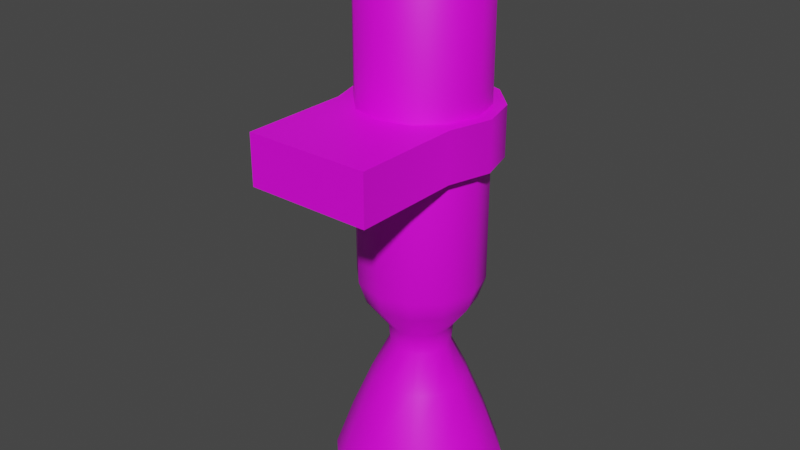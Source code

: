 # Source: nesting_jet.blend  (saved by Blender 3.3.6; exported with 4.5.12 LTS)
import bpy
from mathutils import Matrix  # noqa: F401  (used for matrix-valued properties, if any)

bpy.ops.wm.read_factory_settings(use_empty=True)
scene = bpy.context.scene
scene.name = 'Scene'

# ---- collections
col_collection = bpy.data.collections.new('Collection'); scene.collection.children.link(col_collection)

# ---- images (referenced by path relative to the original .blend; pixels are not part of the script)
import os
ASSET_DIR = os.environ.get("B2B_ASSET_DIR", "")  # directory of the original .blend (textures are referenced by path, not embedded)
HERE = os.path.dirname(os.path.abspath(__file__))  # packed textures are extracted next to this script under _unpacked/

def load_image(name, relpath, width, height, colorspace="sRGB"):
    """Load a texture the original file referenced (path relative to the .blend, or extracted next to this script)."""
    p = next((c for c in (os.path.join(HERE, relpath), os.path.join(ASSET_DIR, relpath)) if relpath and os.path.exists(c)), "")
    if p:
        img = bpy.data.images.load(p, check_existing=True)
        img.name = name
    else:  # same state as the original file: an image datablock whose file is absent (Cycles renders it pink)
        img = bpy.data.images.new(name, width, height)
        img.source = "FILE"
        img.filepath = "//" + (relpath or name)
    img.colorspace_settings.name = colorspace
    return img
img_uv_png = load_image('uv.png', 'a1.psd', 1024, 1024, 'sRGB')

# ---- materials (node trees are filled in below, after node groups)
mat_m = bpy.data.materials.new('m')
mat_m.alpha_threshold = 0.0
mat_m.roughness = 0.5
mat_m.line_color = (0.0, 0.0, 0.0, 1.0)

# ---- node groups
ng_auto_smooth = bpy.data.node_groups.new('Auto Smooth', 'GeometryNodeTree')
_s = ng_auto_smooth.interface.new_socket(name='Geometry', in_out='OUTPUT', socket_type='NodeSocketGeometry')
_s = ng_auto_smooth.interface.new_socket(name='Geometry', in_out='INPUT', socket_type='NodeSocketGeometry')
_s = ng_auto_smooth.interface.new_socket(name='Angle', in_out='INPUT', socket_type='NodeSocketFloat')
_s.subtype = 'ANGLE'
_s.min_value = 0.0
_s.max_value = 3.142
ng_auto_smooth.is_modifier = True
_N = ng_auto_smooth.nodes; _L = ng_auto_smooth.links
n0 = _N.new('NodeGroupOutput'); n0.name = 'Group Output'; n0.location = (480, -100)
n1 = _N.new('NodeGroupInput'); n1.name = 'Group Input'; n1.location = (-420, -300)
n2 = _N.new('NodeGroupInput'); n2.name = 'Group Input.001'; n2.location = (-60, -100)
n3 = _N.new('GeometryNodeSetShadeSmooth'); n3.name = 'Set Shade Smooth'; n3.location = (120, -100)
n3.domain = 'EDGE'
n4 = _N.new('GeometryNodeSetShadeSmooth'); n4.name = 'Set Shade Smooth.001'; n4.location = (300, -100)
n5 = _N.new('GeometryNodeInputMeshEdgeAngle'); n5.name = 'Edge Angle'; n5.location = (-420, -220)
n6 = _N.new('GeometryNodeInputEdgeSmooth'); n6.name = 'Is Edge Smooth'; n6.location = (-60, -160)
n7 = _N.new('GeometryNodeInputShadeSmooth'); n7.name = 'Is Face Smooth'; n7.location = (-240, -340)
n8 = _N.new('FunctionNodeBooleanMath'); n8.name = 'Boolean Math'; n8.location = (-60, -220)
n9 = _N.new('FunctionNodeCompare'); n9.name = 'Compare'; n9.location = (-240, -180)
n9.operation = 'LESS_EQUAL'
_L.new(n5.outputs[0], n9.inputs[0])
_L.new(n4.outputs[0], n0.inputs[0])
_L.new(n1.outputs[1], n9.inputs[1])
_L.new(n9.outputs[0], n8.inputs[0])
_L.new(n7.outputs[0], n8.inputs[1])
_L.new(n2.outputs[0], n3.inputs[0])
_L.new(n6.outputs[0], n3.inputs[1])
_L.new(n3.outputs[0], n4.inputs[0])
_L.new(n8.outputs[0], n3.inputs[2])
n0.is_active_output = True

# ---- material node trees
mat_m.use_nodes = True; mat_m.node_tree.nodes.clear()
_N = mat_m.node_tree.nodes; _L = mat_m.node_tree.links
n0 = _N.new('ShaderNodeOutputMaterial'); n0.name = 'Material Output'; n0.location = (300, 300)
n1 = _N.new('ShaderNodeBsdfPrincipled'); n1.name = 'Principled BSDF'; n1.location = (10, 300)
n1.distribution = 'GGX'
n1.subsurface_method = 'RANDOM_WALK_SKIN'
n1.inputs[3].default_value = 1.45
n1.inputs[27].default_value = (0.0, 0.0, 0.0, 1.0)
n1.inputs[28].default_value = 1.0
n2 = _N.new('ShaderNodeTexImage'); n2.name = 'Image Texture'; n2.location = (-280, 280)
n2.image = img_uv_png
_L.new(n1.outputs[0], n0.inputs[0])
_L.new(n2.outputs[0], n1.inputs[0])
n0.is_active_output = True

# ---- world
world_world = bpy.data.worlds.new('World'); scene.world = world_world
world_world.use_nodes = True; world_world.node_tree.nodes.clear()
_N = world_world.node_tree.nodes; _L = world_world.node_tree.links
n0 = _N.new('ShaderNodeOutputWorld'); n0.name = 'World Output'; n0.location = (300, 300)
n1 = _N.new('ShaderNodeBackground'); n1.name = 'Background'; n1.location = (10, 300)
n1.inputs[0].default_value = (0.05088, 0.05088, 0.05088, 1.0)
_L.new(n1.outputs[0], n0.inputs[0])
n0.is_active_output = True
world_world.color = (0.05088, 0.05088, 0.05088)
world_world.use_sun_shadow = False
world_world.sun_shadow_jitter_overblur = 0.0

# ---- meshes
me_cylinder = bpy.data.meshes.new('Cylinder')
me_cylinder.from_pydata([(0.01864, 0.01771, -0.1813), (-1.414e-08, 0.01272, -0.1813), (0.03229, 0.03136, -0.1813), (0.03728, 0.05, -0.1813), (0.03229, 0.06864, -0.1813), (0.01864, 0.08229, -0.1813), (-2.065e-08, 0.08728, -0.1813), (-0.01864, 0.08229, -0.1813), (-0.03229, 0.06864, -0.1813), (-0.03728, 0.05, -0.1813), (-0.03229, 0.03136, -0.1813), (-0.01864, 0.01771, -0.1813), (0.02433, 0.05, -0.1307), (0.03475, 0.05, -0.1557), (0.03009, 0.06737, -0.1557), (0.02107, 0.06217, -0.1307), (-0.02107, 0.03783, -0.1307), (-0.03009, 0.03263, -0.1557), (-0.01737, 0.01991, -0.1557), (-0.01217, 0.02893, -0.1307), (-9.146e-10, 0.02567, -0.1307), (-7.008e-09, 0.01525, -0.1557), (0.01737, 0.01991, -0.1557), (0.01217, 0.02893, -0.1307), (-0.01217, 0.07107, -0.1307), (-0.01737, 0.08009, -0.1557), (-0.03009, 0.06737, -0.1557), (-0.02107, 0.06217, -0.1307), (0.01737, 0.08009, -0.1557), (0.01217, 0.07107, -0.1307), (0.03009, 0.03263, -0.1557), (0.02107, 0.03783, -0.1307), (-0.03475, 0.05, -0.1557), (-0.02433, 0.05, -0.1307), (-1.308e-08, 0.08475, -0.1557), (-5.176e-09, 0.07433, -0.1307), (4.918e-09, 0.01875, -0.075), (5.381e-09, 0.02255, -0.08631), (0.01373, 0.02622, -0.08631), (0.01563, 0.02294, -0.075), (0.02378, 0.03627, -0.08631), (0.02706, 0.03438, -0.075), (0.02745, 0.05, -0.08631), (0.03125, 0.05, -0.075), (0.02378, 0.06373, -0.08631), (0.02706, 0.06562, -0.075), (0.01373, 0.07378, -0.08631), (0.01562, 0.07706, -0.075), (5.808e-10, 0.07745, -0.08631), (-5.464e-10, 0.08125, -0.075), (-0.01373, 0.07378, -0.08631), (-0.01562, 0.07706, -0.075), (-0.02378, 0.06373, -0.08631), (-0.02706, 0.06562, -0.075), (-0.02745, 0.05, -0.08631), (-0.03125, 0.05, -0.075), (-0.02378, 0.03627, -0.08631), (-0.02706, 0.03437, -0.075), (-0.01373, 0.02622, -0.08631), (-0.01562, 0.02294, -0.075), (0.007622, 0.0368, -0.1119), (0.008148, 0.03589, -0.1012), (5.137e-09, 0.0337, -0.1012), (3.67e-09, 0.03476, -0.1119), (0.0132, 0.04238, -0.1119), (0.01411, 0.04185, -0.1012), (0.01524, 0.05, -0.1119), (0.0163, 0.05, -0.1012), (0.0132, 0.05762, -0.1119), (0.01411, 0.05815, -0.1012), (0.007622, 0.0632, -0.1119), (0.008148, 0.06411, -0.1012), (1.003e-09, 0.06524, -0.1119), (2.288e-09, 0.0663, -0.1012), (-0.007622, 0.0632, -0.1119), (-0.008148, 0.06411, -0.1012), (-0.0132, 0.05762, -0.1119), (-0.01411, 0.05815, -0.1012), (-0.01524, 0.05, -0.1119), (-0.0163, 0.05, -0.1012), (-0.0132, 0.04238, -0.1119), (-0.01411, 0.04185, -0.1012), (-0.007622, 0.0368, -0.1119), (-0.008148, 0.03589, -0.1012), (-1.35e-08, 0.05, 0.09375), (0.01655, 0.05, 0.08982), (-1.412e-08, 0.06655, 0.08982), (-0.01655, 0.05, 0.08982), (0.01434, 0.04172, 0.08982), (-0.008277, 0.03566, 0.08982), (0.01434, 0.05828, 0.08982), (0.008277, 0.06434, 0.08982), (-0.008277, 0.06434, 0.08982), (-0.01434, 0.05828, 0.08982), (0.008277, 0.03566, 0.08982), (-1.127e-08, 0.03345, 0.08982), (-0.01434, 0.04172, 0.08982), (-9.696e-09, 0.02429, 0.08448), (-8.196e-09, 0.01875, 0.075), (0.01562, 0.02294, 0.075), (0.01286, 0.02773, 0.08448), (0.02706, 0.03438, 0.075), (0.02227, 0.03714, 0.08448), (0.03125, 0.05, 0.075), (0.02571, 0.05, 0.08448), (0.02706, 0.06562, 0.075), (0.02227, 0.06286, 0.08448), (0.01562, 0.07706, 0.075), (0.01286, 0.07227, 0.08448), (-1.366e-08, 0.08125, 0.075), (-1.417e-08, 0.07571, 0.08448), (-0.01563, 0.07706, 0.075), (-0.01286, 0.07227, 0.08448), (-0.02706, 0.06562, 0.075), (-0.02227, 0.06286, 0.08448), (-0.03125, 0.05, 0.075), (-0.02571, 0.05, 0.08448), (-0.02706, 0.03437, 0.075), (-0.02227, 0.03714, 0.08448), (-0.01563, 0.02294, 0.075), (-0.01286, 0.02773, 0.08448), (0.02187, 0.01211, -0.1813), (-1.327e-08, 0.00625, -0.1813), (0.03789, 0.02813, -0.1813), (0.04375, 0.05, -0.1813), (0.03789, 0.07187, -0.1813), (0.02187, 0.08789, -0.1813), (-2.092e-08, 0.09375, -0.1813), (-0.02188, 0.08789, -0.1813), (-0.03789, 0.07187, -0.1813), (-0.04375, 0.05, -0.1813), (-0.03789, 0.02812, -0.1813), (-0.02188, 0.01211, -0.1813), (-2.271e-08, 0.05, -0.1063), (0.03131, 0.02899, 0.0125), (0.03131, 0.02899, -0.0125), (0.0375, 0.05005, 0.0125), (0.0375, 0.05005, -0.0125), (0.03248, 0.06875, 0.0125), (0.03248, 0.06875, -0.0125), (0.01875, 0.08248, 0.0125), (0.01875, 0.08248, -0.0125), (-8.742e-09, 0.0875, 0.0125), (-6.557e-09, 0.0875, -0.0125), (-0.01875, 0.08248, 0.0125), (-0.01875, 0.08248, -0.0125), (-0.03248, 0.06875, 0.0125), (-0.03248, 0.06875, -0.0125), (-0.0375, 0.05005, 0.0125), (-0.0375, 0.05005, -0.0125), (-0.03131, 0.02899, 0.0125), (-0.03131, 0.02899, -0.0125), (0.03125, -0.025, -0.0125), (0.03125, -0.025, 0.0125), (-0.03125, -0.025, -0.0125), (-0.03125, -0.025, 0.0125)], [], [(98, 36, 39, 99), (40, 38, 61, 65), (42, 40, 65, 67), (44, 42, 67, 69), (46, 44, 69, 71), (48, 46, 71, 73), (50, 48, 73, 75), (52, 50, 75, 77), (54, 52, 77, 79), (56, 54, 79, 81), (116, 118, 96, 87), (58, 56, 81, 83), (37, 58, 83, 62), (95, 94, 84), (14, 13, 124, 125), (114, 116, 87, 93), (112, 114, 93, 92), (110, 112, 92, 86), (108, 110, 86, 91), (102, 104, 85, 88), (120, 97, 95, 89), (106, 108, 91, 90), (60, 63, 20, 23), (104, 106, 90, 85), (118, 120, 89, 96), (8, 7, 133), (18, 17, 131, 132), (22, 21, 122, 121), (26, 25, 128, 129), (28, 14, 125, 126), (21, 18, 132, 122), (30, 22, 121, 123), (32, 26, 129, 130), (34, 28, 126, 127), (13, 30, 123, 124), (17, 32, 130, 131), (25, 34, 127, 128), (76, 74, 24, 27), (24, 35, 34, 25), (82, 80, 16, 19), (16, 33, 32, 17), (68, 66, 12, 15), (12, 31, 30, 13), (74, 72, 35, 24), (35, 29, 28, 34), (80, 78, 33, 16), (33, 27, 26, 32), (63, 82, 19, 20), (31, 23, 22, 30), (66, 64, 31, 12), (20, 19, 18, 21), (72, 70, 29, 35), (29, 15, 14, 28), (78, 76, 27, 33), (27, 24, 25, 26), (64, 60, 23, 31), (23, 20, 21, 22), (19, 16, 17, 18), (70, 68, 15, 29), (15, 12, 13, 14), (39, 36, 37, 38), (41, 39, 38, 40), (43, 41, 40, 42), (45, 43, 42, 44), (47, 45, 44, 46), (49, 47, 46, 48), (51, 49, 48, 50), (53, 51, 50, 52), (55, 53, 52, 54), (57, 55, 54, 56), (59, 57, 56, 58), (36, 59, 58, 37), (61, 62, 63, 60), (65, 61, 60, 64), (67, 65, 64, 66), (69, 67, 66, 68), (71, 69, 68, 70), (73, 71, 70, 72), (75, 73, 72, 74), (77, 75, 74, 76), (79, 77, 76, 78), (81, 79, 78, 80), (83, 81, 80, 82), (62, 83, 82, 63), (38, 37, 62, 61), (105, 45, 47, 107), (92, 93, 84), (90, 91, 84), (89, 95, 84), (94, 88, 84), (93, 87, 84), (91, 86, 84), (88, 85, 84), (87, 96, 84), (86, 92, 84), (85, 90, 84), (96, 89, 84), (100, 102, 88, 94), (99, 39, 41, 101), (113, 53, 55, 115), (107, 47, 49, 109), (101, 41, 43, 103), (115, 55, 57, 117), (109, 49, 51, 111), (103, 43, 45, 105), (117, 57, 59, 119), (111, 51, 53, 113), (119, 59, 36, 98), (98, 99, 100, 97), (99, 101, 102, 100), (101, 103, 104, 102), (103, 105, 106, 104), (105, 107, 108, 106), (107, 109, 110, 108), (109, 111, 112, 110), (111, 113, 114, 112), (113, 115, 116, 114), (115, 117, 118, 116), (117, 119, 120, 118), (119, 98, 97, 120), (97, 100, 94, 95), (1, 0, 121, 122), (0, 2, 123, 121), (2, 3, 124, 123), (3, 4, 125, 124), (4, 5, 126, 125), (5, 6, 127, 126), (6, 7, 128, 127), (7, 8, 129, 128), (8, 9, 130, 129), (9, 10, 131, 130), (10, 11, 132, 131), (11, 1, 122, 132), (5, 4, 133), (1, 11, 133), (2, 0, 133), (9, 8, 133), (6, 5, 133), (3, 2, 133), (10, 9, 133), (7, 6, 133), (4, 3, 133), (11, 10, 133), (0, 1, 133), (134, 150, 155, 153), (134, 135, 137, 136), (136, 137, 139, 138), (138, 139, 141, 140), (140, 141, 143, 142), (142, 143, 145, 144), (144, 145, 147, 146), (146, 147, 149, 148), (148, 149, 151, 150), (135, 151, 149, 147, 145, 143, 141, 139, 137), (134, 136, 138, 140, 142, 144, 146, 148, 150), (153, 155, 154, 152), (151, 135, 152, 154), (150, 151, 154, 155), (135, 134, 153, 152)])
me_cylinder.polygons.foreach_set('use_smooth', [True] * 159)
_uv = me_cylinder.uv_layers.new(name='UVMap')
_uv.uv.foreach_set('vector', [0.02, 0.1835, 0.32, 0.1835, 0.32, 0.2482, 0.02, 0.2482, 0.5632, 0.851, 0.5632, 0.9065, 0.532, 0.9065, 0.532, 0.851, 0.5632, 0.7955, 0.5632, 0.851, 0.532, 0.851, 0.532, 0.7955, 0.5632, 0.74, 0.5632, 0.7955, 0.532, 0.7955, 0.532, 0.74, 0.5632, 0.6845, 0.5632, 0.74, 0.532, 0.74, 0.532, 0.6845, 0.5632, 0.6291, 0.5632, 0.6845, 0.532, 0.6845, 0.532, 0.6291, 0.5632, 0.5736, 0.5632, 0.6291, 0.532, 0.6291, 0.532, 0.5736, 0.5632, 0.5181, 0.5632, 0.5736, 0.532, 0.5736, 0.532, 0.5181, 0.5632, 0.4626, 0.5632, 0.5181, 0.532, 0.5181, 0.532, 0.4626, 0.5632, 0.4071, 0.5632, 0.4626, 0.532, 0.4626, 0.532, 0.4071, 0.947, 0.4431, 0.9404, 0.494, 0.9229, 0.4738, 0.9268, 0.4431, 0.5632, 0.3517, 0.5632, 0.4071, 0.532, 0.4071, 0.532, 0.3517, 0.5632, 0.2962, 0.5632, 0.3517, 0.532, 0.3517, 0.532, 0.2962, 0.8961, 0.5037, 0.8807, 0.4959, 0.8963, 0.4427, 0.413, 0.74, 0.413, 0.7955, 0.3554, 0.7955, 0.3554, 0.74, 0.9404, 0.3919, 0.947, 0.4431, 0.9268, 0.4431, 0.923, 0.4124, 0.9219, 0.3546, 0.9404, 0.3919, 0.923, 0.4124, 0.9119, 0.3895, 0.8965, 0.3413, 0.9219, 0.3546, 0.9119, 0.3895, 0.8965, 0.3817, 0.8709, 0.3547, 0.8965, 0.3413, 0.8965, 0.3817, 0.8812, 0.3894, 0.8521, 0.4937, 0.8454, 0.4427, 0.8656, 0.4421, 0.8695, 0.473, 0.9217, 0.5309, 0.8961, 0.5442, 0.8961, 0.5037, 0.9114, 0.4961, 0.8522, 0.3918, 0.8709, 0.3547, 0.8812, 0.3894, 0.8699, 0.4115, 0.5073, 0.9065, 0.5073, 0.9619, 0.4656, 0.9619, 0.4656, 0.9065, 0.8454, 0.4427, 0.8522, 0.3918, 0.8699, 0.4115, 0.8656, 0.4421, 0.9404, 0.494, 0.9217, 0.5309, 0.9114, 0.4961, 0.9229, 0.4738, 0.6138, 0.4795, 0.6138, 0.4023, 0.7811, 0.4409, 0.413, 0.3517, 0.413, 0.4071, 0.3554, 0.4071, 0.3554, 0.3517, 0.413, 0.9065, 0.413, 0.9619, 0.3554, 0.9619, 0.3554, 0.9065, 0.413, 0.5181, 0.413, 0.5736, 0.3554, 0.5736, 0.3554, 0.5181, 0.413, 0.6845, 0.413, 0.74, 0.3554, 0.74, 0.3554, 0.6845, 0.413, 0.2962, 0.413, 0.3517, 0.3554, 0.3517, 0.3554, 0.2962, 0.413, 0.851, 0.413, 0.9065, 0.3554, 0.9065, 0.3554, 0.851, 0.413, 0.4626, 0.413, 0.5181, 0.3554, 0.5181, 0.3554, 0.4626, 0.413, 0.6291, 0.413, 0.6845, 0.3554, 0.6845, 0.3554, 0.6291, 0.413, 0.7955, 0.413, 0.851, 0.3554, 0.851, 0.3554, 0.7955, 0.413, 0.4071, 0.413, 0.4626, 0.3554, 0.4626, 0.3554, 0.4071, 0.413, 0.5736, 0.413, 0.6291, 0.3554, 0.6291, 0.3554, 0.5736, 0.5073, 0.5181, 0.5073, 0.5736, 0.4656, 0.5736, 0.4656, 0.5181, 0.4656, 0.5736, 0.4656, 0.6291, 0.413, 0.6291, 0.413, 0.5736, 0.5073, 0.3517, 0.5073, 0.4071, 0.4656, 0.4071, 0.4656, 0.3517, 0.4656, 0.4071, 0.4656, 0.4626, 0.413, 0.4626, 0.413, 0.4071, 0.5073, 0.74, 0.5073, 0.7955, 0.4656, 0.7955, 0.4656, 0.74, 0.4656, 0.7955, 0.4656, 0.851, 0.413, 0.851, 0.413, 0.7955, 0.5073, 0.5736, 0.5073, 0.6291, 0.4656, 0.6291, 0.4656, 0.5736, 0.4656, 0.6291, 0.4656, 0.6845, 0.413, 0.6845, 0.413, 0.6291, 0.5073, 0.4071, 0.5073, 0.4626, 0.4656, 0.4626, 0.4656, 0.4071, 0.4656, 0.4626, 0.4656, 0.5181, 0.413, 0.5181, 0.413, 0.4626, 0.5073, 0.2962, 0.5073, 0.3517, 0.4656, 0.3517, 0.4656, 0.2962, 0.4656, 0.851, 0.4656, 0.9065, 0.413, 0.9065, 0.413, 0.851, 0.5073, 0.7955, 0.5073, 0.851, 0.4656, 0.851, 0.4656, 0.7955, 0.4656, 0.2962, 0.4656, 0.3517, 0.413, 0.3517, 0.413, 0.2962, 0.5073, 0.6291, 0.5073, 0.6845, 0.4656, 0.6845, 0.4656, 0.6291, 0.4656, 0.6845, 0.4656, 0.74, 0.413, 0.74, 0.413, 0.6845, 0.5073, 0.4626, 0.5073, 0.5181, 0.4656, 0.5181, 0.4656, 0.4626, 0.4656, 0.5181, 0.4656, 0.5736, 0.413, 0.5736, 0.413, 0.5181, 0.5073, 0.851, 0.5073, 0.9065, 0.4656, 0.9065, 0.4656, 0.851, 0.4656, 0.9065, 0.4656, 0.9619, 0.413, 0.9619, 0.413, 0.9065, 0.4656, 0.3517, 0.4656, 0.4071, 0.413, 0.4071, 0.413, 0.3517, 0.5073, 0.6845, 0.5073, 0.74, 0.4656, 0.74, 0.4656, 0.6845, 0.4656, 0.74, 0.4656, 0.7955, 0.413, 0.7955, 0.413, 0.74, 0.5864, 0.9065, 0.5864, 0.9619, 0.5632, 0.9619, 0.5632, 0.9065, 0.5864, 0.851, 0.5864, 0.9065, 0.5632, 0.9065, 0.5632, 0.851, 0.5864, 0.7955, 0.5864, 0.851, 0.5632, 0.851, 0.5632, 0.7955, 0.5864, 0.74, 0.5864, 0.7955, 0.5632, 0.7955, 0.5632, 0.74, 0.5864, 0.6845, 0.5864, 0.74, 0.5632, 0.74, 0.5632, 0.6845, 0.5864, 0.6291, 0.5864, 0.6845, 0.5632, 0.6845, 0.5632, 0.6291, 0.5864, 0.5736, 0.5864, 0.6291, 0.5632, 0.6291, 0.5632, 0.5736, 0.5864, 0.5181, 0.5864, 0.5736, 0.5632, 0.5736, 0.5632, 0.5181, 0.5864, 0.4626, 0.5864, 0.5181, 0.5632, 0.5181, 0.5632, 0.4626, 0.5864, 0.4071, 0.5864, 0.4626, 0.5632, 0.4626, 0.5632, 0.4071, 0.5864, 0.3517, 0.5864, 0.4071, 0.5632, 0.4071, 0.5632, 0.3517, 0.5864, 0.2962, 0.5864, 0.3517, 0.5632, 0.3517, 0.5632, 0.2962, 0.532, 0.9065, 0.532, 0.9619, 0.5073, 0.9619, 0.5073, 0.9065, 0.532, 0.851, 0.532, 0.9065, 0.5073, 0.9065, 0.5073, 0.851, 0.532, 0.7955, 0.532, 0.851, 0.5073, 0.851, 0.5073, 0.7955, 0.532, 0.74, 0.532, 0.7955, 0.5073, 0.7955, 0.5073, 0.74, 0.532, 0.6845, 0.532, 0.74, 0.5073, 0.74, 0.5073, 0.6845, 0.532, 0.6291, 0.532, 0.6845, 0.5073, 0.6845, 0.5073, 0.6291, 0.532, 0.5736, 0.532, 0.6291, 0.5073, 0.6291, 0.5073, 0.5736, 0.532, 0.5181, 0.532, 0.5736, 0.5073, 0.5736, 0.5073, 0.5181, 0.532, 0.4626, 0.532, 0.5181, 0.5073, 0.5181, 0.5073, 0.4626, 0.532, 0.4071, 0.532, 0.4626, 0.5073, 0.4626, 0.5073, 0.4071, 0.532, 0.3517, 0.532, 0.4071, 0.5073, 0.4071, 0.5073, 0.3517, 0.532, 0.2962, 0.532, 0.3517, 0.5073, 0.3517, 0.5073, 0.2962, 0.5632, 0.9065, 0.5632, 0.9619, 0.532, 0.9619, 0.532, 0.9065, 0.02, 0.4424, 0.32, 0.4424, 0.32, 0.5071, 0.02, 0.5071, 0.9119, 0.3895, 0.923, 0.4124, 0.8963, 0.4427, 0.8699, 0.4115, 0.8812, 0.3894, 0.8963, 0.4427, 0.9114, 0.4961, 0.8961, 0.5037, 0.8963, 0.4427, 0.8807, 0.4959, 0.8695, 0.473, 0.8963, 0.4427, 0.923, 0.4124, 0.9268, 0.4431, 0.8963, 0.4427, 0.8812, 0.3894, 0.8965, 0.3817, 0.8963, 0.4427, 0.8695, 0.473, 0.8656, 0.4421, 0.8963, 0.4427, 0.9268, 0.4431, 0.9229, 0.4738, 0.8963, 0.4427, 0.8965, 0.3817, 0.9119, 0.3895, 0.8963, 0.4427, 0.8656, 0.4421, 0.8699, 0.4115, 0.8963, 0.4427, 0.9229, 0.4738, 0.9114, 0.4961, 0.8963, 0.4427, 0.8706, 0.531, 0.8521, 0.4937, 0.8695, 0.473, 0.8807, 0.4959, 0.02, 0.2482, 0.32, 0.2482, 0.32, 0.313, 0.02, 0.313, 0.02, 0.7012, 0.32, 0.7012, 0.32, 0.7659, 0.02, 0.7659, 0.02, 0.5071, 0.32, 0.5071, 0.32, 0.5718, 0.02, 0.5718, 0.02, 0.313, 0.32, 0.313, 0.32, 0.3777, 0.02, 0.3777, 0.02, 0.7659, 0.32, 0.7659, 0.32, 0.8306, 0.02, 0.8306, 0.02, 0.5718, 0.32, 0.5718, 0.32, 0.6365, 0.02, 0.6365, 0.02, 0.3777, 0.32, 0.3777, 0.32, 0.4424, 0.02, 0.4424, 0.02, 0.8306, 0.32, 0.8306, 0.32, 0.8953, 0.02, 0.8953, 0.02, 0.6365, 0.32, 0.6365, 0.32, 0.7012, 0.02, 0.7012, 0.02, 0.8953, 0.32, 0.8953, 0.32, 0.96, 0.02, 0.96, 0.897, 0.5931, 0.8593, 0.5741, 0.8706, 0.531, 0.8961, 0.5442, 0.8593, 0.5741, 0.8314, 0.5196, 0.8521, 0.4937, 0.8706, 0.531, 0.8314, 0.5196, 0.8209, 0.4445, 0.8454, 0.4427, 0.8521, 0.4937, 0.8209, 0.4445, 0.8306, 0.3689, 0.8522, 0.3918, 0.8454, 0.4427, 0.8306, 0.3689, 0.8579, 0.3132, 0.8709, 0.3547, 0.8522, 0.3918, 0.8579, 0.3132, 0.8956, 0.2923, 0.8965, 0.3413, 0.8709, 0.3547, 0.8956, 0.2923, 0.9333, 0.3114, 0.9219, 0.3546, 0.8965, 0.3413, 0.9333, 0.3114, 0.9611, 0.3661, 0.9404, 0.3919, 0.9219, 0.3546, 0.9611, 0.3661, 0.9715, 0.4413, 0.947, 0.4431, 0.9404, 0.3919, 0.9715, 0.4413, 0.9619, 0.5167, 0.9404, 0.494, 0.947, 0.4431, 0.9619, 0.5167, 0.9346, 0.5724, 0.9217, 0.5309, 0.9404, 0.494, 0.9346, 0.5724, 0.897, 0.5931, 0.8961, 0.5442, 0.9217, 0.5309, 0.8961, 0.5442, 0.8706, 0.531, 0.8807, 0.4959, 0.8961, 0.5037, 0.212, 0.08465, 0.1939, 0.08465, 0.1939, 0.02697, 0.212, 0.02697, 0.1939, 0.08465, 0.1757, 0.08465, 0.1757, 0.02697, 0.1939, 0.02697, 0.1757, 0.08465, 0.1576, 0.08465, 0.1576, 0.02697, 0.1757, 0.02697, 0.1576, 0.08465, 0.1395, 0.08465, 0.1395, 0.02697, 0.1576, 0.02697, 0.1395, 0.08465, 0.1214, 0.08465, 0.1214, 0.02697, 0.1395, 0.02697, 0.1214, 0.08465, 0.1032, 0.08465, 0.1032, 0.02697, 0.1214, 0.02697, 0.1032, 0.08465, 0.0851, 0.08465, 0.0851, 0.02697, 0.1032, 0.02697, 0.0851, 0.08465, 0.06698, 0.08465, 0.06698, 0.02697, 0.0851, 0.02697, 0.2845, 0.08465, 0.2664, 0.08465, 0.2664, 0.02697, 0.2845, 0.02697, 0.2664, 0.08465, 0.2482, 0.08465, 0.2482, 0.02697, 0.2664, 0.02697, 0.2482, 0.08465, 0.2301, 0.08465, 0.2301, 0.02697, 0.2482, 0.02697, 0.2301, 0.08465, 0.212, 0.08465, 0.212, 0.02697, 0.2301, 0.02697, 0.6138, 0.4795, 0.6138, 0.4023, 0.7811, 0.4409, 0.6138, 0.5547, 0.6138, 0.4795, 0.7811, 0.4409, 0.6138, 0.4795, 0.6138, 0.4023, 0.7811, 0.4409, 0.6138, 0.5547, 0.6138, 0.4795, 0.7811, 0.4409, 0.6138, 0.5547, 0.6138, 0.4795, 0.7811, 0.4409, 0.6138, 0.5547, 0.6138, 0.4795, 0.7811, 0.4409, 0.6138, 0.4023, 0.6138, 0.3272, 0.7811, 0.4409, 0.6138, 0.4023, 0.6138, 0.3272, 0.7811, 0.4409, 0.6138, 0.4023, 0.6138, 0.3272, 0.7811, 0.4409, 0.6138, 0.4795, 0.6138, 0.4023, 0.7811, 0.4409, 0.6138, 0.4023, 0.6138, 0.3272, 0.7811, 0.4409, 0.7349, 0.9463, 0.7349, 0.6802, 0.8487, 0.6804, 0.8487, 0.946, 0.4435, 0.1345, 0.4435, 0.02375, 0.4786, 0.02375, 0.4786, 0.1345, 0.4786, 0.1345, 0.4786, 0.02375, 0.5096, 0.02375, 0.5096, 0.1345, 0.5096, 0.1345, 0.5096, 0.02375, 0.5407, 0.02375, 0.5407, 0.1345, 0.5407, 0.1345, 0.5407, 0.02375, 0.5717, 0.02375, 0.5717, 0.1345, 0.5717, 0.1345, 0.5717, 0.02375, 0.6028, 0.02375, 0.6028, 0.1345, 0.6028, 0.1345, 0.6028, 0.02375, 0.6338, 0.02375, 0.6338, 0.1345, 0.6338, 0.1345, 0.6338, 0.02375, 0.6648, 0.02375, 0.6648, 0.1345, 0.6648, 0.1345, 0.6648, 0.02375, 0.6999, 0.02375, 0.6999, 0.1345, 0.7349, 0.6802, 0.7349, 0.9463, 0.6891, 0.9632, 0.6515, 0.943, 0.6238, 0.8877, 0.6137, 0.8122, 0.6238, 0.7367, 0.6515, 0.6815, 0.6891, 0.6612, 0.7349, 0.9463, 0.6891, 0.9632, 0.6515, 0.943, 0.6238, 0.8877, 0.6137, 0.8122, 0.6238, 0.7367, 0.6515, 0.6815, 0.6891, 0.6612, 0.7349, 0.6802, 0.8863, 0.1345, 0.7863, 0.1345, 0.7863, 0.02375, 0.8863, 0.02375, 0.7349, 0.9463, 0.7349, 0.6802, 0.8487, 0.6804, 0.8487, 0.946, 0.6999, 0.1345, 0.6999, 0.02375, 0.7863, 0.02375, 0.7863, 0.1345, 0.4435, 0.02375, 0.4435, 0.1345, 0.3571, 0.1345, 0.3571, 0.02375])
me_cylinder.materials.append(mat_m)
me_cylinder.update()

# ---- objects
ob_mesh = bpy.data.objects.new('mesh', me_cylinder)

# ---- transforms, parenting, visibility, modifiers, constraints
ob_mesh.location = (0.0, 0.0, 0.0)
_m = ob_mesh.modifiers.new('Auto Smooth', 'NODES')
_m.node_group = ng_auto_smooth
_gi = [s.identifier for s in ng_auto_smooth.interface.items_tree if s.item_type == 'SOCKET' and s.in_out == 'INPUT']
_m[_gi[1]] = 1.047  # Angle

# ---- collection membership
col_collection.objects.link(ob_mesh)

# ---- scene / render settings (as saved in the file)
scene.frame_start = 1; scene.frame_end = 250; scene.frame_set(1)
scene.render.engine = 'CYCLES'
scene.cycles.sampling_pattern = 'TABULATED_SOBOL'
scene.cycles.use_light_tree = False
scene.cycles.bake_type = 'AO'
scene.view_settings.view_transform = 'Filmic'
bpy.context.view_layer.update()

# ---- added for rendering (the .blend has no active camera and no usable light): camera, sun
cam_auto = bpy.data.cameras.new('AutoCamera')
cam_auto.lens = 50.0
cam_auto.sensor_width = 36.0
cam_auto.clip_end = 1000.0
ob_auto_camera = bpy.data.objects.new('AutoCamera', cam_auto)
scene.collection.objects.link(ob_auto_camera)
ob_auto_camera.location = (0.288728, -0.312098, 0.187232)
ob_auto_camera.rotation_euler = (1.09748, -7.21219e-08, 0.694738)
scene.camera = ob_auto_camera
light_auto_sun = bpy.data.lights.new('AutoSun', 'SUN')
light_auto_sun.energy = 3.0
light_auto_sun.angle = 0.0523599
ob_auto_sun = bpy.data.objects.new('AutoSun', light_auto_sun)
scene.collection.objects.link(ob_auto_sun)
ob_auto_sun.rotation_euler = (0.872665, 0.174533, 0.523599)
bpy.context.view_layer.update()
